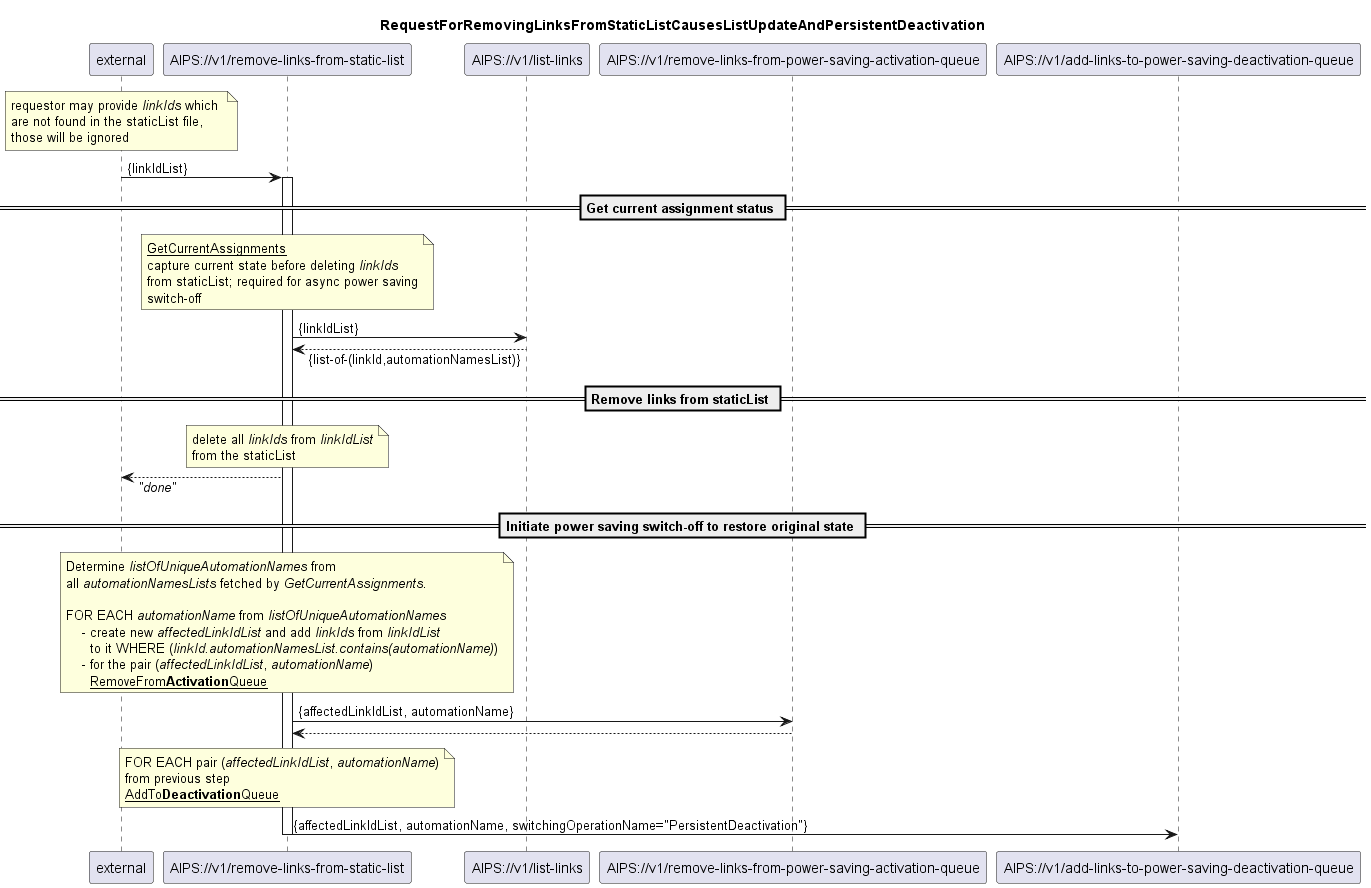

The diagram above was rendered by PlantUML. Its source (embedded in the PNG):
@startuml 102_removeLinksFromStaticList
skinparam responseMessageBelowArrow true
'skinparam SequenceDividerBackgroundColor darkgrey

title
RequestForRemovingLinksFromStaticListCausesListUpdateAndPersistentDeactivation
end title

participant "external" as requestor
participant "AIPS://v1/remove-links-from-static-list" as removeLinks
participant "AIPS://v1/list-links" as listLinks
participant "AIPS://v1/remove-links-from-power-saving-activation-queue" as stopSimpleActivation
participant "AIPS://v1/add-links-to-power-saving-deactivation-queue" as startPersistentDeactivation

note over requestor
  requestor may provide <i>linkIds</i> which 
  are not found in the staticList file,
  those will be ignored
end note

requestor -> removeLinks: {linkIdList}
activate removeLinks

== Get current assignment status ==

'get current assignments from staticList
note over removeLinks
  <u>GetCurrentAssignments</u>
  capture current state before deleting <i>linkIds</i>
  from staticList; required for async power saving
  switch-off
end note
removeLinks -> listLinks: {linkIdList}
listLinks --> removeLinks: {list-of-(linkId,automationNamesList)}

== Remove links from staticList ==

'update staticList by deleting the linkIdList links
note over removeLinks
  delete all <i>linkIds</i> from <i>linkIdList</i>
  from the staticList
end note
removeLinks --> requestor: <i>"done"</i>

== Initiate power saving switch-off to restore original state ==

'stop ongoing/planned power saving
note over removeLinks
    Determine <i>listOfUniqueAutomationNames</i> from 
    all <i>automationNamesLists</i> fetched by <i>GetCurrentAssignments</i>.

    FOR EACH <i>automationName</i> from <i>listOfUniqueAutomationNames</i> 
        - create new <i>affectedLinkIdList</i> and add <i>linkIds</i> from <i>linkIdList</i>
          to it WHERE (<i>linkId.automationNamesList.contains(automationName)</i>)
        - for the pair (<i>affectedLinkIdList</i>, <i>automationName</i>)
          <u>RemoveFrom<b>Activation</b>Queue</u>
end note
removeLinks -> stopSimpleActivation: {affectedLinkIdList, automationName}
stopSimpleActivation --> removeLinks

'initiate persistentDeactivation to turn power saving off
note over removeLinks
  FOR EACH pair (<i>affectedLinkIdList</i>, <i>automationName</i>)
  from previous step
  <u>AddTo<b>Deactivation</b>Queue</u>
end note
removeLinks -> startPersistentDeactivation: {affectedLinkIdList, automationName, switchingOperationName="PersistentDeactivation"}



deactivate removeLinks

@enduml